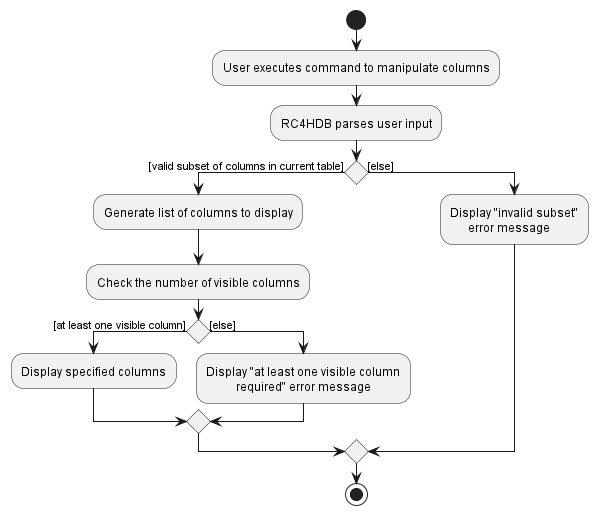

The diagram above was rendered by PlantUML. Its source (embedded in the PNG):
@startuml
start
:User executes command to manipulate columns;
:RC4HDB parses user input;

'Since the beta syntax does not support placing the condition outside the
'diamond we place it as the true branch instead.

if () then ([valid subset of columns in current table])
    :Generate list of columns to display;
    :Check the number of visible columns;
    if () then ([at least one visible column])
    :Display specified columns;
    else ([else])
    :Display "at least one visible column
              required" error message;
    endif
else ([else])
    :Display "invalid subset"
          error message;
endif
stop
@enduml